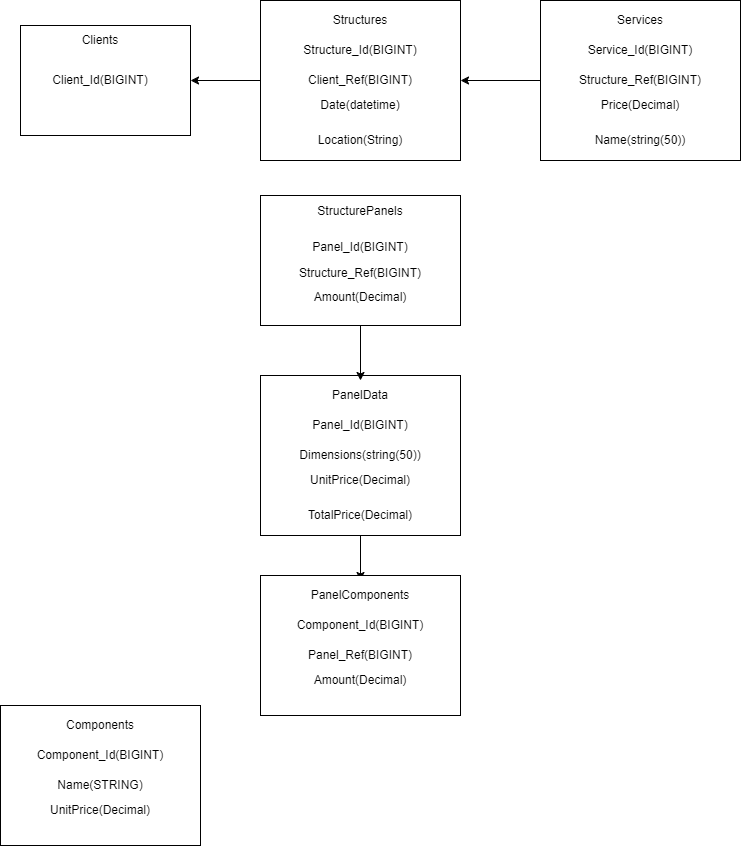

The diagram above was exported from draw.io. Its source (the exported page's mxGraphModel, read from the mxfile embedded in the PNG):
<mxGraphModel dx="990" dy="1414" grid="1" gridSize="10" guides="1" tooltips="1" connect="1" arrows="1" fold="1" page="1" pageScale="1" pageWidth="850" pageHeight="1100" math="0" shadow="0">
  <root>
    <mxCell id="0" />
    <mxCell id="1" parent="0" />
    <mxCell id="ZxNVpTJgtPfXPzgYadaZ-14" value="" style="group" vertex="1" connectable="0" parent="1">
      <mxGeometry x="300" y="215" width="200" height="160" as="geometry" />
    </mxCell>
    <mxCell id="ZxNVpTJgtPfXPzgYadaZ-6" value="" style="rounded=0;whiteSpace=wrap;html=1;" vertex="1" parent="ZxNVpTJgtPfXPzgYadaZ-14">
      <mxGeometry width="200" height="160" as="geometry" />
    </mxCell>
    <mxCell id="ZxNVpTJgtPfXPzgYadaZ-7" value="Structures" style="text;html=1;align=center;verticalAlign=middle;whiteSpace=wrap;rounded=0;" vertex="1" parent="ZxNVpTJgtPfXPzgYadaZ-14">
      <mxGeometry x="70" y="5" width="60" height="30" as="geometry" />
    </mxCell>
    <mxCell id="ZxNVpTJgtPfXPzgYadaZ-8" value="Structure_Id(BIGINT)" style="text;html=1;align=center;verticalAlign=middle;whiteSpace=wrap;rounded=0;" vertex="1" parent="ZxNVpTJgtPfXPzgYadaZ-14">
      <mxGeometry x="70" y="35" width="60" height="30" as="geometry" />
    </mxCell>
    <mxCell id="ZxNVpTJgtPfXPzgYadaZ-9" value="Client_Ref(BIGINT)" style="text;html=1;align=center;verticalAlign=middle;whiteSpace=wrap;rounded=0;" vertex="1" parent="ZxNVpTJgtPfXPzgYadaZ-14">
      <mxGeometry x="70" y="65" width="60" height="30" as="geometry" />
    </mxCell>
    <mxCell id="ZxNVpTJgtPfXPzgYadaZ-10" value="Date(datetime)" style="text;html=1;align=center;verticalAlign=middle;whiteSpace=wrap;rounded=0;" vertex="1" parent="ZxNVpTJgtPfXPzgYadaZ-14">
      <mxGeometry x="70" y="90" width="60" height="30" as="geometry" />
    </mxCell>
    <mxCell id="ZxNVpTJgtPfXPzgYadaZ-11" value="Location(String)" style="text;html=1;align=center;verticalAlign=middle;whiteSpace=wrap;rounded=0;" vertex="1" parent="ZxNVpTJgtPfXPzgYadaZ-14">
      <mxGeometry x="70" y="125" width="60" height="30" as="geometry" />
    </mxCell>
    <mxCell id="ZxNVpTJgtPfXPzgYadaZ-16" value="" style="group" vertex="1" connectable="0" parent="1">
      <mxGeometry x="60" y="240" width="170" height="110" as="geometry" />
    </mxCell>
    <mxCell id="ZxNVpTJgtPfXPzgYadaZ-2" value="" style="rounded=0;whiteSpace=wrap;html=1;" vertex="1" parent="ZxNVpTJgtPfXPzgYadaZ-16">
      <mxGeometry width="170" height="110" as="geometry" />
    </mxCell>
    <mxCell id="ZxNVpTJgtPfXPzgYadaZ-3" value="Clients" style="text;html=1;align=center;verticalAlign=middle;whiteSpace=wrap;rounded=0;" vertex="1" parent="ZxNVpTJgtPfXPzgYadaZ-16">
      <mxGeometry x="50" width="60" height="30" as="geometry" />
    </mxCell>
    <mxCell id="ZxNVpTJgtPfXPzgYadaZ-4" value="Client_Id(BIGINT)" style="text;html=1;align=center;verticalAlign=middle;whiteSpace=wrap;rounded=0;" vertex="1" parent="ZxNVpTJgtPfXPzgYadaZ-16">
      <mxGeometry x="50" y="40" width="60" height="30" as="geometry" />
    </mxCell>
    <mxCell id="ZxNVpTJgtPfXPzgYadaZ-13" style="edgeStyle=orthogonalEdgeStyle;rounded=0;orthogonalLoop=1;jettySize=auto;html=1;" edge="1" parent="ZxNVpTJgtPfXPzgYadaZ-16" source="ZxNVpTJgtPfXPzgYadaZ-6" target="ZxNVpTJgtPfXPzgYadaZ-2">
      <mxGeometry relative="1" as="geometry" />
    </mxCell>
    <mxCell id="ZxNVpTJgtPfXPzgYadaZ-24" value="" style="group" vertex="1" connectable="0" parent="1">
      <mxGeometry x="580" y="215" width="200" height="160" as="geometry" />
    </mxCell>
    <mxCell id="ZxNVpTJgtPfXPzgYadaZ-25" value="" style="rounded=0;whiteSpace=wrap;html=1;" vertex="1" parent="ZxNVpTJgtPfXPzgYadaZ-24">
      <mxGeometry width="200" height="160" as="geometry" />
    </mxCell>
    <mxCell id="ZxNVpTJgtPfXPzgYadaZ-26" value="Services" style="text;html=1;align=center;verticalAlign=middle;whiteSpace=wrap;rounded=0;" vertex="1" parent="ZxNVpTJgtPfXPzgYadaZ-24">
      <mxGeometry x="70" y="5" width="60" height="30" as="geometry" />
    </mxCell>
    <mxCell id="ZxNVpTJgtPfXPzgYadaZ-27" value="Service_Id(BIGINT)" style="text;html=1;align=center;verticalAlign=middle;whiteSpace=wrap;rounded=0;" vertex="1" parent="ZxNVpTJgtPfXPzgYadaZ-24">
      <mxGeometry x="70" y="35" width="60" height="30" as="geometry" />
    </mxCell>
    <mxCell id="ZxNVpTJgtPfXPzgYadaZ-28" value="Structure_Ref(BIGINT)" style="text;html=1;align=center;verticalAlign=middle;whiteSpace=wrap;rounded=0;" vertex="1" parent="ZxNVpTJgtPfXPzgYadaZ-24">
      <mxGeometry x="70" y="65" width="60" height="30" as="geometry" />
    </mxCell>
    <mxCell id="ZxNVpTJgtPfXPzgYadaZ-29" value="Price(Decimal)" style="text;html=1;align=center;verticalAlign=middle;whiteSpace=wrap;rounded=0;" vertex="1" parent="ZxNVpTJgtPfXPzgYadaZ-24">
      <mxGeometry x="70" y="90" width="60" height="30" as="geometry" />
    </mxCell>
    <mxCell id="ZxNVpTJgtPfXPzgYadaZ-30" value="Name(string(50))" style="text;html=1;align=center;verticalAlign=middle;whiteSpace=wrap;rounded=0;" vertex="1" parent="ZxNVpTJgtPfXPzgYadaZ-24">
      <mxGeometry x="70" y="125" width="60" height="30" as="geometry" />
    </mxCell>
    <mxCell id="ZxNVpTJgtPfXPzgYadaZ-34" style="edgeStyle=orthogonalEdgeStyle;rounded=0;orthogonalLoop=1;jettySize=auto;html=1;entryX=1;entryY=0.5;entryDx=0;entryDy=0;" edge="1" parent="1" source="ZxNVpTJgtPfXPzgYadaZ-25" target="ZxNVpTJgtPfXPzgYadaZ-6">
      <mxGeometry relative="1" as="geometry" />
    </mxCell>
    <mxCell id="ZxNVpTJgtPfXPzgYadaZ-35" value="" style="group" vertex="1" connectable="0" parent="1">
      <mxGeometry x="300" y="410" width="200" height="130" as="geometry" />
    </mxCell>
    <mxCell id="ZxNVpTJgtPfXPzgYadaZ-36" value="" style="rounded=0;whiteSpace=wrap;html=1;" vertex="1" parent="ZxNVpTJgtPfXPzgYadaZ-35">
      <mxGeometry width="200" height="130" as="geometry" />
    </mxCell>
    <mxCell id="ZxNVpTJgtPfXPzgYadaZ-37" value="StructurePanels" style="text;html=1;align=center;verticalAlign=middle;whiteSpace=wrap;rounded=0;" vertex="1" parent="ZxNVpTJgtPfXPzgYadaZ-35">
      <mxGeometry x="70" y="4.0625" width="60" height="24.375" as="geometry" />
    </mxCell>
    <mxCell id="ZxNVpTJgtPfXPzgYadaZ-38" value="Panel_Id(BIGINT)" style="text;html=1;align=center;verticalAlign=middle;whiteSpace=wrap;rounded=0;" vertex="1" parent="ZxNVpTJgtPfXPzgYadaZ-35">
      <mxGeometry x="70" y="39.9975" width="60" height="24.375" as="geometry" />
    </mxCell>
    <mxCell id="ZxNVpTJgtPfXPzgYadaZ-39" value="Structure_Ref(BIGINT)" style="text;html=1;align=center;verticalAlign=middle;whiteSpace=wrap;rounded=0;" vertex="1" parent="ZxNVpTJgtPfXPzgYadaZ-35">
      <mxGeometry x="70" y="65.6325" width="60" height="24.375" as="geometry" />
    </mxCell>
    <mxCell id="ZxNVpTJgtPfXPzgYadaZ-40" value="Amount(Decimal)" style="text;html=1;align=center;verticalAlign=middle;whiteSpace=wrap;rounded=0;" vertex="1" parent="ZxNVpTJgtPfXPzgYadaZ-35">
      <mxGeometry x="70" y="90.005" width="60" height="24.375" as="geometry" />
    </mxCell>
    <mxCell id="ZxNVpTJgtPfXPzgYadaZ-50" value="" style="group" vertex="1" connectable="0" parent="1">
      <mxGeometry x="300" y="590" width="200" height="160" as="geometry" />
    </mxCell>
    <mxCell id="ZxNVpTJgtPfXPzgYadaZ-51" value="" style="rounded=0;whiteSpace=wrap;html=1;" vertex="1" parent="ZxNVpTJgtPfXPzgYadaZ-50">
      <mxGeometry width="200" height="160" as="geometry" />
    </mxCell>
    <mxCell id="ZxNVpTJgtPfXPzgYadaZ-52" value="Panel&lt;span style=&quot;background-color: initial;&quot;&gt;Data&lt;/span&gt;" style="text;html=1;align=center;verticalAlign=middle;whiteSpace=wrap;rounded=0;" vertex="1" parent="ZxNVpTJgtPfXPzgYadaZ-50">
      <mxGeometry x="70" y="5" width="60" height="30" as="geometry" />
    </mxCell>
    <mxCell id="ZxNVpTJgtPfXPzgYadaZ-53" value="Panel_Id(BIGINT)" style="text;html=1;align=center;verticalAlign=middle;whiteSpace=wrap;rounded=0;" vertex="1" parent="ZxNVpTJgtPfXPzgYadaZ-50">
      <mxGeometry x="70" y="35" width="60" height="30" as="geometry" />
    </mxCell>
    <mxCell id="ZxNVpTJgtPfXPzgYadaZ-54" value="Dimensions(string(50))" style="text;html=1;align=center;verticalAlign=middle;whiteSpace=wrap;rounded=0;" vertex="1" parent="ZxNVpTJgtPfXPzgYadaZ-50">
      <mxGeometry x="70" y="65" width="60" height="30" as="geometry" />
    </mxCell>
    <mxCell id="ZxNVpTJgtPfXPzgYadaZ-55" value="UnitPrice(Decimal)" style="text;html=1;align=center;verticalAlign=middle;whiteSpace=wrap;rounded=0;" vertex="1" parent="ZxNVpTJgtPfXPzgYadaZ-50">
      <mxGeometry x="70" y="90" width="60" height="30" as="geometry" />
    </mxCell>
    <mxCell id="ZxNVpTJgtPfXPzgYadaZ-56" value="TotalPrice(Decimal)" style="text;html=1;align=center;verticalAlign=middle;whiteSpace=wrap;rounded=0;" vertex="1" parent="ZxNVpTJgtPfXPzgYadaZ-50">
      <mxGeometry x="70" y="125" width="60" height="30" as="geometry" />
    </mxCell>
    <mxCell id="ZxNVpTJgtPfXPzgYadaZ-57" style="edgeStyle=orthogonalEdgeStyle;rounded=0;orthogonalLoop=1;jettySize=auto;html=1;entryX=0.5;entryY=0;entryDx=0;entryDy=0;" edge="1" parent="1" source="ZxNVpTJgtPfXPzgYadaZ-36" target="ZxNVpTJgtPfXPzgYadaZ-52">
      <mxGeometry relative="1" as="geometry" />
    </mxCell>
    <mxCell id="ZxNVpTJgtPfXPzgYadaZ-66" style="edgeStyle=orthogonalEdgeStyle;rounded=0;orthogonalLoop=1;jettySize=auto;html=1;entryX=0.5;entryY=0;entryDx=0;entryDy=0;" edge="1" parent="1" source="ZxNVpTJgtPfXPzgYadaZ-51" target="ZxNVpTJgtPfXPzgYadaZ-60">
      <mxGeometry relative="1" as="geometry" />
    </mxCell>
    <mxCell id="ZxNVpTJgtPfXPzgYadaZ-68" value="" style="group" vertex="1" connectable="0" parent="1">
      <mxGeometry x="300" y="790" width="200" height="140" as="geometry" />
    </mxCell>
    <mxCell id="ZxNVpTJgtPfXPzgYadaZ-59" value="" style="rounded=0;whiteSpace=wrap;html=1;" vertex="1" parent="ZxNVpTJgtPfXPzgYadaZ-68">
      <mxGeometry width="200" height="140" as="geometry" />
    </mxCell>
    <mxCell id="ZxNVpTJgtPfXPzgYadaZ-60" value="PanelComponents" style="text;html=1;align=center;verticalAlign=middle;whiteSpace=wrap;rounded=0;" vertex="1" parent="ZxNVpTJgtPfXPzgYadaZ-68">
      <mxGeometry x="70" y="5" width="60" height="30" as="geometry" />
    </mxCell>
    <mxCell id="ZxNVpTJgtPfXPzgYadaZ-61" value="Component_Id(BIGINT)" style="text;html=1;align=center;verticalAlign=middle;whiteSpace=wrap;rounded=0;" vertex="1" parent="ZxNVpTJgtPfXPzgYadaZ-68">
      <mxGeometry x="70" y="35" width="60" height="30" as="geometry" />
    </mxCell>
    <mxCell id="ZxNVpTJgtPfXPzgYadaZ-62" value="Panel_Ref(BIGINT)" style="text;html=1;align=center;verticalAlign=middle;whiteSpace=wrap;rounded=0;" vertex="1" parent="ZxNVpTJgtPfXPzgYadaZ-68">
      <mxGeometry x="70" y="65" width="60" height="30" as="geometry" />
    </mxCell>
    <mxCell id="ZxNVpTJgtPfXPzgYadaZ-63" value="Amount(Decimal)" style="text;html=1;align=center;verticalAlign=middle;whiteSpace=wrap;rounded=0;" vertex="1" parent="ZxNVpTJgtPfXPzgYadaZ-68">
      <mxGeometry x="70" y="90" width="60" height="30" as="geometry" />
    </mxCell>
    <mxCell id="ZxNVpTJgtPfXPzgYadaZ-69" value="" style="group" vertex="1" connectable="0" parent="1">
      <mxGeometry x="40" y="920" width="200" height="140" as="geometry" />
    </mxCell>
    <mxCell id="ZxNVpTJgtPfXPzgYadaZ-70" value="" style="rounded=0;whiteSpace=wrap;html=1;" vertex="1" parent="ZxNVpTJgtPfXPzgYadaZ-69">
      <mxGeometry width="200" height="140" as="geometry" />
    </mxCell>
    <mxCell id="ZxNVpTJgtPfXPzgYadaZ-71" value="Components" style="text;html=1;align=center;verticalAlign=middle;whiteSpace=wrap;rounded=0;" vertex="1" parent="ZxNVpTJgtPfXPzgYadaZ-69">
      <mxGeometry x="70" y="5" width="60" height="30" as="geometry" />
    </mxCell>
    <mxCell id="ZxNVpTJgtPfXPzgYadaZ-72" value="Component_Id(BIGINT)" style="text;html=1;align=center;verticalAlign=middle;whiteSpace=wrap;rounded=0;" vertex="1" parent="ZxNVpTJgtPfXPzgYadaZ-69">
      <mxGeometry x="70" y="35" width="60" height="30" as="geometry" />
    </mxCell>
    <mxCell id="ZxNVpTJgtPfXPzgYadaZ-73" value="Name(STRING)" style="text;html=1;align=center;verticalAlign=middle;whiteSpace=wrap;rounded=0;" vertex="1" parent="ZxNVpTJgtPfXPzgYadaZ-69">
      <mxGeometry x="70" y="65" width="60" height="30" as="geometry" />
    </mxCell>
    <mxCell id="ZxNVpTJgtPfXPzgYadaZ-74" value="UnitPrice(Decimal)" style="text;html=1;align=center;verticalAlign=middle;whiteSpace=wrap;rounded=0;" vertex="1" parent="ZxNVpTJgtPfXPzgYadaZ-69">
      <mxGeometry x="70" y="90" width="60" height="30" as="geometry" />
    </mxCell>
  </root>
</mxGraphModel>